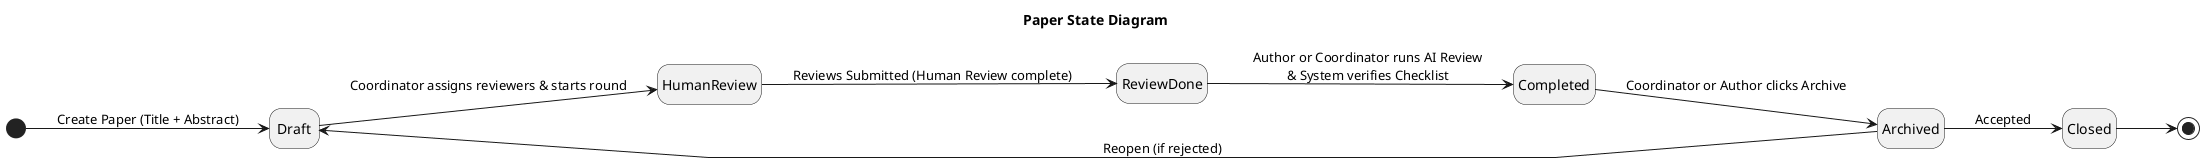

The diagram above was rendered by PlantUML. Its source (embedded in the PNG):
@startuml
title Paper State Diagram
left to right direction
skinparam packageStyle rectangle
skinparam shadowing false
skinparam linetype polyline
hide empty description
[*] --> Draft : Create Paper (Title + Abstract)
Draft --> HumanReview : Coordinator assigns reviewers & starts round

HumanReview --> ReviewDone : Reviews Submitted (Human Review complete)

ReviewDone --> Completed : Author or Coordinator runs AI Review\n& System verifies Checklist

Completed --> Archived : Coordinator or Author clicks Archive
Archived --> Draft : Reopen (if rejected)
Archived --> Closed : Accepted

Closed --> [*]
@enduml